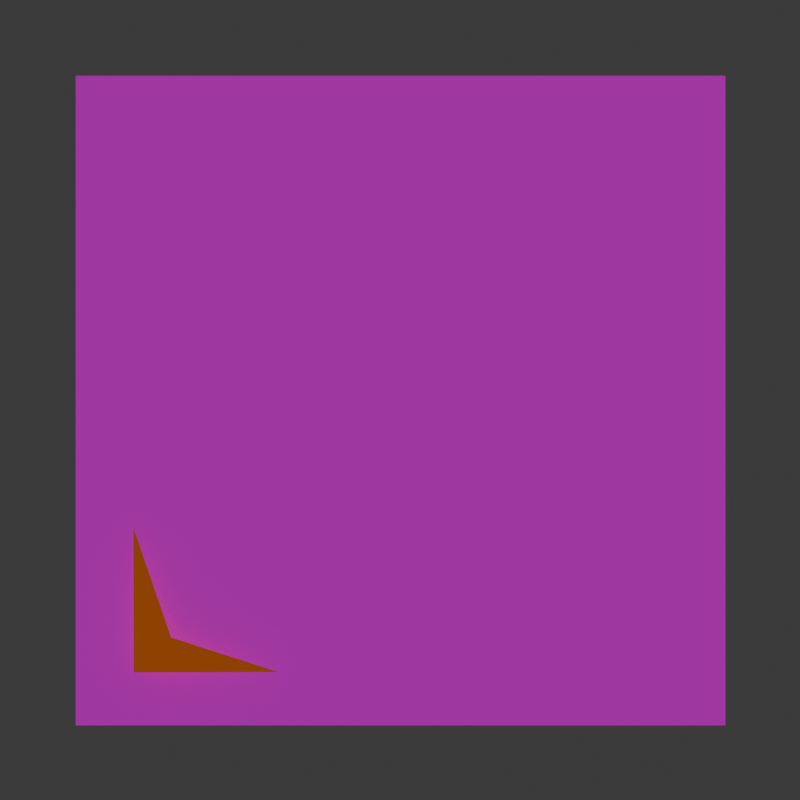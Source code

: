# Source: origin-check.blend  (saved by Blender 4.2.66; exported with 4.5.12 LTS)
import bpy
from mathutils import Matrix  # noqa: F401  (used for matrix-valued properties, if any)

bpy.ops.wm.read_factory_settings(use_empty=True)
scene = bpy.context.scene
scene.name = 'Scene'

# ---- collections
col_collection = bpy.data.collections.new('Collection'); scene.collection.children.link(col_collection)

# ---- images (referenced by path relative to the original .blend; pixels are not part of the script)
import os
ASSET_DIR = os.environ.get("B2B_ASSET_DIR", "")  # directory of the original .blend (textures are referenced by path, not embedded)
HERE = os.path.dirname(os.path.abspath(__file__))  # packed textures are extracted next to this script under _unpacked/

def load_image(name, relpath, width, height, colorspace="sRGB"):
    """Load a texture the original file referenced (path relative to the .blend, or extracted next to this script)."""
    p = next((c for c in (os.path.join(HERE, relpath), os.path.join(ASSET_DIR, relpath)) if relpath and os.path.exists(c)), "")
    if p:
        img = bpy.data.images.load(p, check_existing=True)
        img.name = name
    else:  # same state as the original file: an image datablock whose file is absent (Cycles renders it pink)
        img = bpy.data.images.new(name, width, height)
        img.source = "FILE"
        img.filepath = "//" + (relpath or name)
    img.colorspace_settings.name = colorspace
    return img
img_origin_check = load_image('origin-check', 'origin-check.png', 1024, 1024, 'sRGB')

# ---- materials (node trees are filled in below, after node groups)
mat_lambertian_origin_check = bpy.data.materials.new('lambertian:origin-check')
mat_lambertian_origin_check.alpha_threshold = 0.0
mat_lambertian_origin_check.use_transparent_shadow = False
mat_lambertian_origin_check.roughness = 0.5
mat_lambertian_origin_check.line_color = (0.0, 0.0, 0.0, 1.0)
mat_lambertian_orange = bpy.data.materials.new('lambertian:Orange')
mat_lambertian_orange.alpha_threshold = 0.0
mat_lambertian_orange.use_transparent_shadow = False
mat_lambertian_orange.roughness = 0.5
mat_lambertian_orange.line_color = (0.0, 0.0, 0.0, 1.0)

# ---- material node trees
mat_lambertian_origin_check.use_nodes = True; mat_lambertian_origin_check.node_tree.nodes.clear()
_N = mat_lambertian_origin_check.node_tree.nodes; _L = mat_lambertian_origin_check.node_tree.links
n0 = _N.new('ShaderNodeOutputMaterial'); n0.name = 'Material Output'; n0.location = (300, 300)
n1 = _N.new('ShaderNodeBsdfDiffuse'); n1.name = 'Diffuse BSDF'; n1.location = (10, 300)
n1.inputs[1].default_value = 0.5
n2 = _N.new('ShaderNodeTexImage'); n2.name = 'Image Texture'; n2.location = (-280, 272)
n2.image = img_origin_check
_L.new(n1.outputs[0], n0.inputs[0])
_L.new(n2.outputs[0], n1.inputs[0])
n0.is_active_output = True
mat_lambertian_orange.use_nodes = True; mat_lambertian_orange.node_tree.nodes.clear()
_N = mat_lambertian_orange.node_tree.nodes; _L = mat_lambertian_orange.node_tree.links
n0 = _N.new('ShaderNodeOutputMaterial'); n0.name = 'Material Output'; n0.location = (300, 300)
n1 = _N.new('ShaderNodeBsdfDiffuse'); n1.name = 'Diffuse BSDF'; n1.location = (10, 300)
n1.inputs[0].default_value = (0.8003, 0.1765, 0.0, 1.0)
n1.inputs[1].default_value = 0.5
_L.new(n1.outputs[0], n0.inputs[0])
n0.is_active_output = True

# ---- world
world_world = bpy.data.worlds.new('World'); scene.world = world_world
world_world.use_nodes = True; world_world.node_tree.nodes.clear()
_N = world_world.node_tree.nodes; _L = world_world.node_tree.links
n0 = _N.new('ShaderNodeOutputWorld'); n0.name = 'World Output'; n0.location = (300, 300)
n1 = _N.new('ShaderNodeBackground'); n1.name = 'Background'; n1.location = (10, 300)
n1.inputs[0].default_value = (0.05088, 0.05088, 0.05088, 1.0)
_L.new(n1.outputs[0], n0.inputs[0])
n0.is_active_output = True
world_world.color = (0.05088, 0.05088, 0.05088)
world_world.sun_shadow_jitter_overblur = 0.0

# ---- cameras
cam_camera = bpy.data.cameras.new('Camera')
cam_camera.sensor_fit = 'VERTICAL'
cam_camera.clip_end = 100.0
cam_camera.lens = 81.8
cam_camera.ortho_scale = 7.314
cam_camera.lens_unit = 'FOV'

# ---- lights
light_light = bpy.data.lights.new('Light', 'SUN')
light_light.use_shadow = False
light_light.angle = 0.0
light_light.energy = 1.0
light_light.shadow_soft_size = 0.1
light_light.shadow_cascade_max_distance = 1000.0

# ---- meshes
me_plane = bpy.data.meshes.new('Plane')
me_plane.from_pydata([(0.0, 1.0, 1.0), (0.0, 1.0, -1.0), (0.0, -1.0, 1.0), (0.0, -1.0, -1.0)], [], [(1, 0, 2, 3)])
_uv = me_plane.uv_layers.new(name='UVMap')
_uv.uv.foreach_set('vector', [1.0, 1.0, 4.371e-08, 1.0, 1.192e-07, 9e-15, 1.0, 7.55e-08])
me_plane.materials.append(mat_lambertian_origin_check)
me_plane.use_mirror_vertex_groups = False
me_plane.update()
me_corner = bpy.data.meshes.new('Corner')
me_corner.from_pydata([(0.005958, -0.241, 0.2064), (0.005958, -0.1259, -0.1299), (0.005958, -0.24, -0.2362), (0.005958, 0.2026, -0.2352)], [], [(1, 0, 2, 3)])
_uv = me_corner.uv_layers.new(name='UVMap')
_uv.uv.foreach_set('vector', [0.375, 0.5, 0.625, 0.5, 0.625, 0.75, 0.375, 0.75])
me_corner.materials.append(mat_lambertian_orange)
me_corner.use_mirror_vertex_groups = False
me_corner.update()

# ---- objects
ob_plane = bpy.data.objects.new('Plane', me_plane)
ob_light = bpy.data.objects.new('Light', light_light)
ob_camera = bpy.data.objects.new('Camera', cam_camera)
ob_corner = bpy.data.objects.new('Corner', me_corner)

# ---- transforms, parenting, visibility, modifiers, constraints
ob_plane.location = (0.0, 0.0, 0.0)
ob_plane.lock_rotations_4d = False
ob_plane.empty_display_type = 'ARROWS'
ob_plane.lineart.crease_threshold = 0.0
ob_light.location = (9.239, 0.4671, 0.3549)
ob_light.rotation_euler = (-0.0, 1.571, 0.0)
ob_light.lock_rotations_4d = False
ob_light.empty_display_type = 'ARROWS'
ob_light.color = (0.0, 0.0, 0.0, 0.0)
ob_light.lineart.crease_threshold = 0.0
ob_camera.location = (8.395, 0.0, 0.0)
ob_camera.rotation_euler = (1.571, -0.0, 1.571)
ob_camera.lock_rotations_4d = False
ob_camera.empty_display_type = 'ARROWS'
ob_camera.color = (0.0, 0.0, 0.0, 0.0)
ob_camera.display_type = 'WIRE'
ob_camera.lineart.crease_threshold = 0.0
ob_corner.location = (0.05131, -0.5757, -0.595)
ob_corner.lock_rotations_4d = False
ob_corner.empty_display_type = 'ARROWS'
ob_corner.lineart.crease_threshold = 0.0

# ---- collection membership
col_collection.objects.link(ob_plane)
col_collection.objects.link(ob_light)
col_collection.objects.link(ob_camera)
col_collection.objects.link(ob_corner)

# ---- scene / render settings (as saved in the file)
scene.camera = ob_camera
scene.frame_start = 1; scene.frame_end = 250; scene.frame_set(1)
scene.render.engine = 'BLENDER_EEVEE_NEXT'
scene.render.resolution_x = 1000
scene.render.resolution_y = 1000
bpy.context.view_layer.update()
